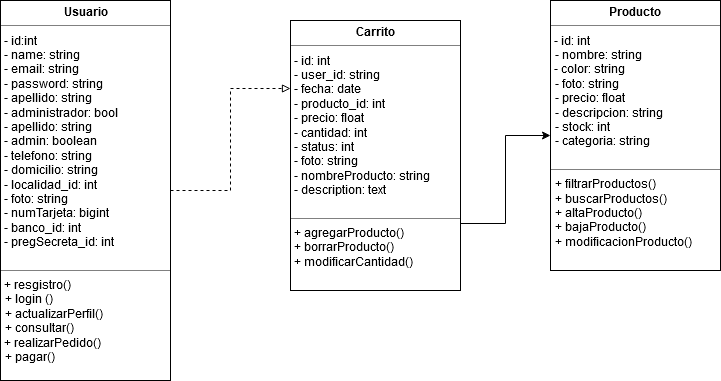

The diagram above was exported from draw.io. Its source (the exported page's mxGraphModel, read from the mxfile embedded in the PNG):
<mxGraphModel dx="868" dy="491" grid="1" gridSize="10" guides="1" tooltips="1" connect="1" arrows="1" fold="1" page="1" pageScale="1" pageWidth="1100" pageHeight="850" math="0" shadow="0">
  <root>
    <mxCell id="0" />
    <mxCell id="1" parent="0" />
    <mxCell id="miBYes8sU0gNMsac1OnF-1" style="edgeStyle=orthogonalEdgeStyle;rounded=0;orthogonalLoop=1;jettySize=auto;html=1;entryX=0;entryY=0.25;entryDx=0;entryDy=0;dashed=1;endArrow=block;endFill=0;" parent="1" source="Ea5c1LZEpfDc9IIjuuT9-1" target="1NJEvj4aWluRqie1YYcw-14" edge="1">
      <mxGeometry relative="1" as="geometry" />
    </mxCell>
    <mxCell id="Ea5c1LZEpfDc9IIjuuT9-1" value="&lt;p style=&quot;margin: 0px ; margin-top: 4px ; text-align: center&quot;&gt;&lt;b&gt;Usuario&lt;/b&gt;&lt;/p&gt;&lt;hr size=&quot;1&quot;&gt;&amp;nbsp;- id:int&lt;br&gt;&amp;nbsp;- name: string&lt;br&gt;&amp;nbsp;- email: string&lt;br&gt;&amp;nbsp;- password: string&lt;br&gt;&amp;nbsp;- apellido: string&lt;br&gt;&amp;nbsp;- administrador: bool&lt;br&gt;&amp;nbsp;- apellido: string&lt;br&gt;&amp;nbsp;- admin: boolean&lt;br&gt;&amp;nbsp;- telefono: string&lt;br&gt;&amp;nbsp;- domicilio: string&lt;br&gt;&amp;nbsp;- localidad_id: int&lt;br&gt;&amp;nbsp;- foto: string&lt;br&gt;&amp;nbsp;- numTarjeta: bigint&lt;br&gt;&amp;nbsp;- banco_id: int&lt;br&gt;&amp;nbsp;- pregSecreta_id: int&lt;div&gt;&lt;br&gt;&lt;/div&gt;&lt;hr size=&quot;1&quot;&gt;&amp;nbsp;+ resgistro()&lt;p style=&quot;margin: 0px ; margin-left: 4px&quot;&gt;+ login ()&lt;/p&gt;&lt;p style=&quot;margin: 0px ; margin-left: 4px&quot;&gt;+ actualizarPerfil()&lt;/p&gt;&lt;p style=&quot;margin: 0px ; margin-left: 4px&quot;&gt;+ consultar()&lt;/p&gt;&amp;nbsp;+ realizarPedido()&lt;p style=&quot;margin: 0px ; margin-left: 4px&quot;&gt;&lt;span&gt;+ pagar()&lt;/span&gt;&lt;/p&gt;" style="verticalAlign=top;align=left;overflow=fill;fontSize=12;fontFamily=Helvetica;html=1;" parent="1" vertex="1">
      <mxGeometry x="130" y="80" width="170" height="380" as="geometry" />
    </mxCell>
    <mxCell id="Ea5c1LZEpfDc9IIjuuT9-2" value="&lt;p style=&quot;margin: 0px ; margin-top: 4px ; text-align: center&quot;&gt;&lt;b&gt;Producto&lt;br&gt;&lt;/b&gt;&lt;/p&gt;&lt;hr size=&quot;1&quot;&gt;&amp;nbsp;- id: int&lt;p style=&quot;margin: 0px ; margin-left: 4px&quot;&gt;- nombre: string&lt;/p&gt;&amp;nbsp;- color: string&lt;br&gt;&lt;p style=&quot;margin: 0px ; margin-left: 4px&quot;&gt;- foto: string &lt;br&gt;&lt;/p&gt;&lt;p style=&quot;margin: 0px ; margin-left: 4px&quot;&gt;- precio: float&lt;/p&gt;&lt;p style=&quot;margin: 0px ; margin-left: 4px&quot;&gt;- descripcion: string&lt;/p&gt;&lt;p style=&quot;margin: 0px ; margin-left: 4px&quot;&gt;- stock: int&lt;/p&gt;&lt;p style=&quot;margin: 0px ; margin-left: 4px&quot;&gt;- categoria: string&lt;br&gt;&lt;/p&gt;&lt;p style=&quot;margin: 0px ; margin-left: 4px&quot;&gt;&lt;br&gt;&lt;/p&gt;&lt;hr size=&quot;1&quot;&gt;&lt;p style=&quot;margin: 0px ; margin-left: 4px&quot;&gt;+ filtrarProductos()&lt;/p&gt;&lt;p style=&quot;margin: 0px ; margin-left: 4px&quot;&gt;+ buscarProductos()&lt;/p&gt;&lt;p style=&quot;margin: 0px ; margin-left: 4px&quot;&gt;+ altaProducto()&lt;/p&gt;&lt;p style=&quot;margin: 0px ; margin-left: 4px&quot;&gt;+ bajaProducto()&lt;/p&gt;&lt;p style=&quot;margin: 0px ; margin-left: 4px&quot;&gt;+ modificacionProducto()&lt;br&gt;&lt;/p&gt;" style="verticalAlign=top;align=left;overflow=fill;fontSize=12;fontFamily=Helvetica;html=1;" parent="1" vertex="1">
      <mxGeometry x="680" y="80" width="170" height="270" as="geometry" />
    </mxCell>
    <mxCell id="miBYes8sU0gNMsac1OnF-4" style="edgeStyle=orthogonalEdgeStyle;rounded=0;orthogonalLoop=1;jettySize=auto;html=1;exitX=1;exitY=0.75;exitDx=0;exitDy=0;entryX=0;entryY=0.5;entryDx=0;entryDy=0;" parent="1" source="1NJEvj4aWluRqie1YYcw-14" target="Ea5c1LZEpfDc9IIjuuT9-2" edge="1">
      <mxGeometry relative="1" as="geometry" />
    </mxCell>
    <mxCell id="1NJEvj4aWluRqie1YYcw-14" value="&lt;p style=&quot;margin: 0px ; margin-top: 4px ; text-align: center&quot;&gt;&lt;b&gt;Carrito&lt;/b&gt;&lt;/p&gt;&lt;hr size=&quot;1&quot;&gt;&lt;div&gt;&amp;nbsp;- id: int&lt;/div&gt;&lt;div&gt;&amp;nbsp;- user_id: string&lt;/div&gt;&lt;div&gt;&amp;nbsp;- fecha: date&lt;/div&gt;&lt;div&gt;&amp;nbsp;- producto_id: int&lt;/div&gt;&lt;div&gt;&amp;nbsp;- precio: float&lt;/div&gt;&lt;div&gt;&amp;nbsp;- cantidad: int&lt;/div&gt;&lt;div&gt;&amp;nbsp;- status: int&lt;br&gt;&amp;nbsp;- foto: string&lt;br&gt;&amp;nbsp;- nombreProducto: string&lt;br&gt;&amp;nbsp;- description: text&lt;/div&gt;&lt;br&gt;&lt;hr size=&quot;1&quot;&gt;&lt;div&gt;&amp;nbsp;+ agregarProducto()&lt;/div&gt;&lt;div&gt;&amp;nbsp;+ borrarProducto()&lt;/div&gt;&lt;div&gt;&amp;nbsp;+ modificarCantidad()&lt;/div&gt;&lt;div&gt;&lt;br&gt;&lt;/div&gt;" style="verticalAlign=top;align=left;overflow=fill;fontSize=12;fontFamily=Helvetica;html=1;" parent="1" vertex="1">
      <mxGeometry x="420" y="100" width="170" height="270" as="geometry" />
    </mxCell>
    <mxCell id="miBYes8sU0gNMsac1OnF-3" style="edgeStyle=orthogonalEdgeStyle;rounded=0;orthogonalLoop=1;jettySize=auto;html=1;exitX=0.5;exitY=1;exitDx=0;exitDy=0;" parent="1" source="Ea5c1LZEpfDc9IIjuuT9-2" target="Ea5c1LZEpfDc9IIjuuT9-2" edge="1">
      <mxGeometry relative="1" as="geometry" />
    </mxCell>
  </root>
</mxGraphModel>